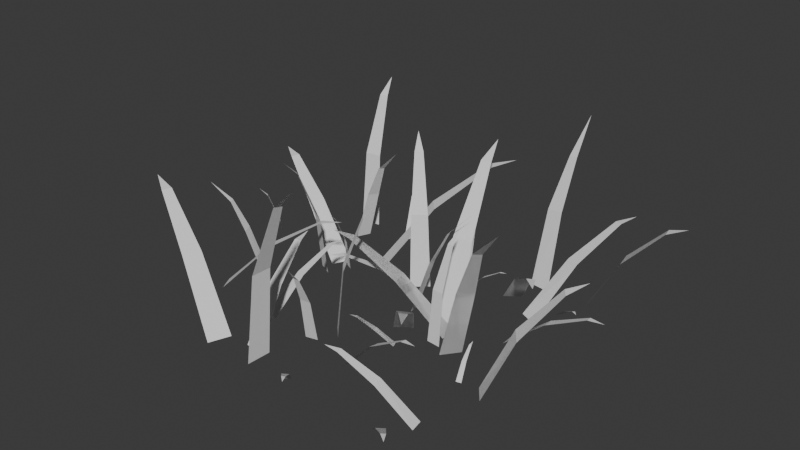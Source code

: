 # Source: grass.blend  (saved by Blender 4.4.30; exported with 4.5.12 LTS)
import bpy
from mathutils import Matrix  # noqa: F401  (used for matrix-valued properties, if any)

bpy.ops.wm.read_factory_settings(use_empty=True)
scene = bpy.context.scene
scene.name = 'Scene'

# ---- collections
col_collection = bpy.data.collections.new('Collection'); scene.collection.children.link(col_collection)

# ---- world
world_world = bpy.data.worlds.new('World'); scene.world = world_world
world_world.use_nodes = True; world_world.node_tree.nodes.clear()
_N = world_world.node_tree.nodes; _L = world_world.node_tree.links
n0 = _N.new('ShaderNodeOutputWorld'); n0.name = 'World Output'; n0.location = (300, 300)
n1 = _N.new('ShaderNodeBackground'); n1.name = 'Background'; n1.location = (10, 300)
n1.inputs[0].default_value = (0.05088, 0.05088, 0.05088, 1.0)
_L.new(n1.outputs[0], n0.inputs[0])
n0.is_active_output = True
world_world.color = (0.05088, 0.05088, 0.05088)
world_world.sun_shadow_jitter_overblur = 0.0

# ---- meshes
me_grass = bpy.data.meshes.new('Grass')
me_grass.from_pydata([(-3.113, 3.246, -0.03114), (-3.289, 2.844, -0.03114), (-2.648, 3.127, 1.506), (-2.791, 2.801, 1.549), (-2.209, 2.881, 2.556), (-2.284, 2.708, 2.579), (-1.579, 2.667, 3.245), (-0.1141, 1.525, -0.03114), (0.3144, 1.899, -0.03114), (-0.24, 1.706, 2.121), (0.1077, 2.01, 2.121), (-0.5605, 2.234, 3.75), (-0.3763, 2.395, 3.75), (-0.7566, 2.644, 4.185), (0.3336, 1.195, -0.03114), (0.02505, 1.411, -0.03114), (-0.1714, 0.3593, 0.9726), (-0.4218, 0.5346, 0.9987), (-0.7607, -0.4465, 1.558), (-0.8934, -0.3537, 1.572), (-1.059, -0.7366, 1.604), (0.6816, 0.9114, -0.03114), (0.7494, 0.4992, -0.03114), (1.114, 1.058, 1.452), (1.169, 0.7231, 1.494), (1.592, 1.088, 2.451), (1.621, 0.9113, 2.473), (2.205, 1.244, 3.107), (3.005, -0.1934, -0.03114), (2.636, -0.6686, -0.03114), (3.583, -0.5073, 2.076), (3.283, -0.8929, 2.135), (4.084, -0.9823, 3.515), (3.925, -1.186, 3.547), (4.848, -1.478, 4.459), (2.239, -0.01268, -0.03114), (2.165, 0.5248, -0.03114), (0.8622, -0.2969, 1.304), (0.8022, 0.1393, 1.341), (-0.5661, -0.4632, 2.147), (-0.5978, -0.2322, 2.167), (-1.164, -0.4326, 2.213), (1.637, 0.4174, -0.03114), (2.339, 0.5175, -0.03114), (1.493, 1.336, 2.176), (2.062, 1.417, 2.186), (1.413, 2.599, 3.94), (1.715, 2.642, 3.945), (1.463, 3.282, 4.324), (-0.7671, -3.355, -0.03114), (-0.799, -4.063, -0.03114), (-0.4953, -3.398, 2.572), (-0.5212, -3.973, 2.572), (0.2557, -3.564, 4.602), (0.242, -3.868, 4.602), (0.7941, -3.741, 5.144), (-1.45, -3.474, -0.03114), (-0.9896, -3.382, -0.03114), (-1.767, -2.3, 1.182), (-1.393, -2.225, 1.214), (-1.985, -1.075, 1.911), (-1.787, -1.036, 1.928), (-1.989, -0.5575, 1.969), (-0.22, -2.142, -0.03114), (-0.5723, -2.222, -0.03114), (-0.07128, -2.507, 1.31), (-0.3572, -2.572, 1.346), (-0.01975, -2.919, 2.174), (-0.1712, -2.953, 2.193), (0.1463, -3.44, 2.742), (-0.245, -1.362, -0.03114), (0.1005, -1.713, -0.03114), (-0.09495, -1.244, 1.889), (0.1855, -1.528, 1.889), (0.344, -0.9399, 3.297), (0.4925, -1.091, 3.297), (0.688, -0.7492, 3.674), (-3.893, 3.784, -0.03114), (-3.301, 3.869, -0.03114), (-3.9, 4.016, 2.209), (-3.42, 4.085, 2.209), (-3.881, 4.664, 3.921), (-3.626, 4.701, 3.921), (-3.819, 5.138, 4.378), (-2.698, 1.082, -0.03114), (-2.456, 1.598, -0.03114), (-4.075, 1.619, 1.35), (-3.878, 2.038, 1.389), (-5.429, 2.29, 2.236), (-5.325, 2.512, 2.257), (-5.939, 2.659, 2.306), (-1.801, 2.246, -0.03114), (-1.357, 1.758, -0.03114), (-0.6801, 3.24, 1.838), (-0.3201, 2.843, 1.84), (0.5929, 4.239, 3.045), (0.7836, 4.029, 3.046), (1.206, 4.606, 3.195), (-2.432, 0.6214, -0.03114), (-2.87, 0.8461, -0.03114), (-2.538, 0.4622, 1.737), (-2.893, 0.6446, 1.737), (-2.86, 0.03605, 3.145), (-3.048, 0.1326, 3.145), (-3.127, -0.2527, 3.522), (-4.0, -0.5234, -0.03114), (-4.141, -0.1911, -0.03114), (-4.333, -0.7353, 1.221), (-4.448, -0.4656, 1.257), (-4.728, -0.8597, 2.085), (-4.789, -0.7169, 2.104), (-5.211, -1.116, 2.652), (-4.37, -1.438, -0.03114), (-4.131, -1.925, -0.03114), (-3.151, -0.7368, 1.304), (-2.957, -1.132, 1.341), (-1.846, -0.1321, 2.147), (-1.744, -0.3415, 2.167), (-1.269, 0.02598, 2.213), (-2.182, -1.988, -0.03114), (-1.822, -2.097, -0.03114), (-1.964, -1.037, 0.9109), (-1.671, -1.125, 0.937), (-1.656, -0.08701, 1.496), (-1.501, -0.1337, 1.51), (-1.464, 0.2817, 1.542), (4.076, -3.499, -0.03114), (4.008, -3.128, -0.03114), (3.13, -3.739, 0.9109), (3.075, -3.438, 0.937), (2.145, -3.899, 1.496), (2.115, -3.74, 1.51), (1.729, -3.897, 1.542), (-2.319, -4.063, -0.03114), (-2.087, -3.445, -0.03114), (-3.714, -3.52, 1.828), (-3.526, -3.019, 1.831), (-5.185, -2.844, 3.035), (-5.086, -2.579, 3.037), (-5.791, -2.467, 3.186), (1.33, -0.08877, -0.03114), (0.8853, -0.4001, -0.03114), (2.212, -1.184, 1.304), (1.851, -1.436, 1.341), (3.012, -2.378, 2.147), (2.821, -2.512, 2.167), (3.258, -2.924, 2.213), (1.127, -2.335, -0.03114), (1.075, -2.709, -0.03114), (2.1, -2.403, 0.9726), (2.059, -2.706, 0.9987), (3.086, -2.559, 1.558), (3.064, -2.719, 1.572), (3.48, -2.691, 1.604), (1.488, -1.12, -0.03114), (1.423, -0.941, -0.03114), (1.036, -1.32, 0.3612), (0.9834, -1.174, 0.3744), (0.5585, -1.483, 0.6572), (0.5304, -1.406, 0.6642), (0.3509, -1.517, 0.6806), (-2.102, 1.217, -0.03114), (-2.323, 1.331, -0.03114), (-2.155, 1.137, 0.8621), (-2.335, 1.229, 0.8621), (-2.318, 0.921, 1.575), (-2.413, 0.9699, 1.575), (-2.453, 0.775, 1.765), (-3.965, 0.4763, -0.03114), (-4.195, 0.6731, -0.03114), (-4.051, 0.3961, 1.146), (-4.237, 0.5559, 1.146), (-4.304, 0.1872, 2.012), (-4.403, 0.2717, 2.012), (-4.505, 0.05256, 2.243), (0.4847, -3.822, -0.03114), (0.3005, -3.972, -0.03114), (0.9038, -4.272, 0.5349), (0.7543, -4.394, 0.5513), (1.29, -4.769, 0.9037), (1.211, -4.833, 0.9124), (1.415, -4.999, 0.9329), (1.993, -0.3405, -0.03114), (2.406, -0.3841, -0.03114), (2.028, -0.1834, 1.455), (2.363, -0.2187, 1.455), (2.151, 0.2492, 2.642), (2.328, 0.2305, 2.642), (2.273, 0.5573, 2.959), (1.154, 2.568, -0.03114), (1.175, 2.379, -0.03114), (1.64, 2.655, 0.4559), (1.657, 2.501, 0.4691), (2.143, 2.7, 0.752), (2.152, 2.618, 0.7589), (2.353, 2.683, 0.7754), (1.488, -1.12, -0.03114), (1.423, -0.941, -0.03114), (1.036, -1.32, 0.3612), (0.9834, -1.174, 0.3744), (0.5585, -1.483, 0.6572), (0.5304, -1.406, 0.6642), (0.3509, -1.517, 0.6806), (1.33, -0.08877, -0.03114), (0.8853, -0.4001, -0.03114), (2.212, -1.184, 1.304), (1.851, -1.436, 1.341), (3.012, -2.378, 2.147), (2.821, -2.512, 2.167), (3.258, -2.924, 2.213), (2.239, -0.01268, -0.03114), (2.165, 0.5248, -0.03114), (0.8622, -0.2969, 1.304), (0.8022, 0.1393, 1.341), (-0.5661, -0.4632, 2.147), (-0.5978, -0.2322, 2.167), (-1.164, -0.4326, 2.213), (3.005, -0.1934, -0.03114), (2.636, -0.6686, -0.03114), (3.583, -0.5073, 2.076), (3.283, -0.8929, 2.135), (4.084, -0.9823, 3.515), (3.925, -1.186, 3.547), (4.848, -1.478, 4.459), (3.961, 2.996, -0.03114), (3.837, 2.851, -0.03114), (4.357, 2.7, 0.3612), (4.256, 2.582, 0.3744), (4.733, 2.363, 0.6572), (4.68, 2.301, 0.6642), (4.864, 2.198, 0.6806), (3.14, 2.353, -0.03114), (3.629, 2.118, -0.03114), (3.663, 3.658, 1.304), (4.06, 3.467, 1.341), (4.312, 4.941, 2.147), (4.522, 4.84, 2.167), (4.668, 5.422, 2.213), (2.628, 3.109, -0.03114), (2.196, 2.781, -0.03114), (3.55, 2.047, 1.304), (3.199, 1.781, 1.341), (4.394, 0.883, 2.147), (4.208, 0.7423, 2.167), (4.66, 0.3466, 2.213), (2.411, 3.865, -0.03114), (3.006, 3.776, -0.03114), (2.402, 4.522, 2.076), (2.884, 4.45, 2.135), (2.571, 5.192, 3.515), (2.826, 5.153, 3.547), (2.628, 6.1, 4.459), (4.26, -1.172, -0.03114), (4.592, -1.604, -0.03114), (5.084, -0.9677, 1.878), (5.354, -1.318, 1.801), (6.098, -0.6075, 3.184), (6.24, -0.7929, 3.143), (6.618, -0.4156, 3.442), (3.665, -1.326, -0.03114), (3.813, -1.294, -0.03114), (3.558, -0.9474, 0.3459), (3.678, -0.9218, 0.3564), (3.482, -0.5522, 0.5818), (3.546, -0.5386, 0.5873), (3.479, -0.3846, 0.6004), (3.516, -3.89, -0.03114), (3.293, -4.091, -0.03114), (4.073, -4.433, 0.5769), (3.892, -4.596, 0.5977), (4.593, -5.035, 1.043), (4.497, -5.121, 1.054), (4.764, -5.319, 1.08), (-2.079, 3.651, -0.03114), (-1.793, 3.859, -0.03114), (-2.413, 4.397, 1.024), (-2.182, 4.578, 0.9935), (-2.663, 5.061, 1.668), (-2.54, 5.157, 1.652), (-3.052, 5.653, 2.014), (0.07234, 3.521, -0.03114), (0.4144, 3.681, -0.03114), (-0.07784, 4.068, 1.169), (0.1998, 4.198, 1.15), (-0.2665, 4.773, 2.068), (-0.1194, 4.842, 2.058), (-0.3373, 5.145, 2.248), (3.557, 1.213, -0.03114), (3.569, 0.8116, -0.03114), (4.675, 1.285, 0.8726), (4.685, 0.9596, 0.8923), (5.787, 1.276, 1.404), (5.792, 1.103, 1.414), (6.226, 1.203, 1.414), (4.165, 4.261, -0.03114), (4.237, 3.726, -0.03114), (5.133, 4.123, 1.711), (5.192, 3.69, 1.649), (6.291, 4.006, 2.904), (6.322, 3.777, 2.871), (6.853, 3.933, 3.11)], [], [(0, 1, 3, 2), (2, 3, 5, 4), (4, 5, 6), (7, 8, 10, 9), (9, 10, 12, 11), (11, 12, 13), (14, 15, 17, 16), (16, 17, 19, 18), (18, 19, 20), (21, 22, 24, 23), (23, 24, 26, 25), (25, 26, 27), (28, 29, 31, 30), (30, 31, 33, 32), (32, 33, 34), (35, 36, 38, 37), (37, 38, 40, 39), (39, 40, 41), (42, 43, 45, 44), (44, 45, 47, 46), (46, 47, 48), (49, 50, 52, 51), (51, 52, 54, 53), (53, 54, 55), (56, 57, 59, 58), (58, 59, 61, 60), (60, 61, 62), (63, 64, 66, 65), (65, 66, 68, 67), (67, 68, 69), (70, 71, 73, 72), (72, 73, 75, 74), (74, 75, 76), (77, 78, 80, 79), (79, 80, 82, 81), (81, 82, 83), (84, 85, 87, 86), (86, 87, 89, 88), (88, 89, 90), (91, 92, 94, 93), (93, 94, 96, 95), (95, 96, 97), (98, 99, 101, 100), (100, 101, 103, 102), (102, 103, 104), (105, 106, 108, 107), (107, 108, 110, 109), (109, 110, 111), (112, 113, 115, 114), (114, 115, 117, 116), (116, 117, 118), (119, 120, 122, 121), (121, 122, 124, 123), (123, 124, 125), (126, 127, 129, 128), (128, 129, 131, 130), (130, 131, 132), (133, 134, 136, 135), (135, 136, 138, 137), (137, 138, 139), (140, 141, 143, 142), (142, 143, 145, 144), (144, 145, 146), (147, 148, 150, 149), (149, 150, 152, 151), (151, 152, 153), (154, 155, 157, 156), (156, 157, 159, 158), (158, 159, 160), (161, 162, 164, 163), (163, 164, 166, 165), (165, 166, 167), (168, 169, 171, 170), (170, 171, 173, 172), (172, 173, 174), (175, 176, 178, 177), (177, 178, 180, 179), (179, 180, 181), (182, 183, 185, 184), (184, 185, 187, 186), (186, 187, 188), (189, 190, 192, 191), (191, 192, 194, 193), (193, 194, 195), (196, 197, 199, 198), (198, 199, 201, 200), (200, 201, 202), (203, 204, 206, 205), (205, 206, 208, 207), (207, 208, 209), (210, 211, 213, 212), (212, 213, 215, 214), (214, 215, 216), (217, 218, 220, 219), (219, 220, 222, 221), (221, 222, 223), (224, 225, 227, 226), (226, 227, 229, 228), (228, 229, 230), (231, 232, 234, 233), (233, 234, 236, 235), (235, 236, 237), (238, 239, 241, 240), (240, 241, 243, 242), (242, 243, 244), (245, 246, 248, 247), (247, 248, 250, 249), (249, 250, 251), (252, 253, 255, 254), (254, 255, 257, 256), (256, 257, 258), (259, 260, 262, 261), (261, 262, 264, 263), (263, 264, 265), (266, 267, 269, 268), (268, 269, 271, 270), (270, 271, 272), (273, 274, 276, 275), (275, 276, 278, 277), (277, 278, 279), (280, 281, 283, 282), (282, 283, 285, 284), (284, 285, 286), (287, 288, 290, 289), (289, 290, 292, 291), (291, 292, 293), (294, 295, 297, 296), (296, 297, 299, 298), (298, 299, 300)])
_uv = me_grass.uv_layers.new(name='UVMap')
_uv.uv.foreach_set('vector', [0.0, 0.0, 1.0, 0.0, 1.0, 1.0, 0.0, 1.0, 0.0, 1.0, 1.0, 1.0, 1.0, 1.0, 0.0, 1.0, 0.0, 1.0, 1.0, 1.0, 0.0, 1.0, 0.0, 0.0, 1.0, 0.0, 1.0, 1.0, 0.0, 1.0, 0.0, 1.0, 1.0, 1.0, 1.0, 1.0, 0.0, 1.0, 0.0, 1.0, 1.0, 1.0, 0.0, 1.0, 0.0, 0.0, 1.0, 0.0, 1.0, 1.0, 0.0, 1.0, 0.0, 1.0, 1.0, 1.0, 1.0, 1.0, 0.0, 1.0, 0.0, 1.0, 1.0, 1.0, 0.0, 1.0, 0.0, 0.0, 1.0, 0.0, 1.0, 1.0, 0.0, 1.0, 0.0, 1.0, 1.0, 1.0, 1.0, 1.0, 0.0, 1.0, 0.0, 1.0, 1.0, 1.0, 0.0, 1.0, 0.0, 0.0, 1.0, 0.0, 1.0, 1.0, 0.0, 1.0, 0.0, 1.0, 1.0, 1.0, 1.0, 1.0, 0.0, 1.0, 0.0, 1.0, 1.0, 1.0, 0.0, 1.0, 0.0, 0.0, 1.0, 0.0, 1.0, 1.0, 0.0, 1.0, 0.0, 1.0, 1.0, 1.0, 1.0, 1.0, 0.0, 1.0, 0.0, 1.0, 1.0, 1.0, 0.0, 1.0, 0.0, 0.0, 1.0, 0.0, 1.0, 1.0, 0.0, 1.0, 0.0, 1.0, 1.0, 1.0, 1.0, 1.0, 0.0, 1.0, 0.0, 1.0, 1.0, 1.0, 0.0, 1.0, 0.0, 0.0, 1.0, 0.0, 1.0, 1.0, 0.0, 1.0, 0.0, 1.0, 1.0, 1.0, 1.0, 1.0, 0.0, 1.0, 0.0, 1.0, 1.0, 1.0, 0.0, 1.0, 0.0, 0.0, 1.0, 0.0, 1.0, 1.0, 0.0, 1.0, 0.0, 1.0, 1.0, 1.0, 1.0, 1.0, 0.0, 1.0, 0.0, 1.0, 1.0, 1.0, 0.0, 1.0, 0.0, 0.0, 1.0, 0.0, 1.0, 1.0, 0.0, 1.0, 0.0, 1.0, 1.0, 1.0, 1.0, 1.0, 0.0, 1.0, 0.0, 1.0, 1.0, 1.0, 0.0, 1.0, 0.0, 0.0, 1.0, 0.0, 1.0, 1.0, 0.0, 1.0, 0.0, 1.0, 1.0, 1.0, 1.0, 1.0, 0.0, 1.0, 0.0, 1.0, 1.0, 1.0, 0.0, 1.0, 0.0, 0.0, 1.0, 0.0, 1.0, 1.0, 0.0, 1.0, 0.0, 1.0, 1.0, 1.0, 1.0, 1.0, 0.0, 1.0, 0.0, 1.0, 1.0, 1.0, 0.0, 1.0, 0.0, 0.0, 1.0, 0.0, 1.0, 1.0, 0.0, 1.0, 0.0, 1.0, 1.0, 1.0, 1.0, 1.0, 0.0, 1.0, 0.0, 1.0, 1.0, 1.0, 0.0, 1.0, 0.0, 0.0, 1.0, 0.0, 1.0, 1.0, 0.0, 1.0, 0.0, 1.0, 1.0, 1.0, 1.0, 1.0, 0.0, 1.0, 0.0, 1.0, 1.0, 1.0, 0.0, 1.0, 0.0, 0.0, 1.0, 0.0, 1.0, 1.0, 0.0, 1.0, 0.0, 1.0, 1.0, 1.0, 1.0, 1.0, 0.0, 1.0, 0.0, 1.0, 1.0, 1.0, 0.0, 1.0, 0.0, 0.0, 1.0, 0.0, 1.0, 1.0, 0.0, 1.0, 0.0, 1.0, 1.0, 1.0, 1.0, 1.0, 0.0, 1.0, 0.0, 1.0, 1.0, 1.0, 0.0, 1.0, 0.0, 0.0, 1.0, 0.0, 1.0, 1.0, 0.0, 1.0, 0.0, 1.0, 1.0, 1.0, 1.0, 1.0, 0.0, 1.0, 0.0, 1.0, 1.0, 1.0, 0.0, 1.0, 0.0, 0.0, 1.0, 0.0, 1.0, 1.0, 0.0, 1.0, 0.0, 1.0, 1.0, 1.0, 1.0, 1.0, 0.0, 1.0, 0.0, 1.0, 1.0, 1.0, 0.0, 1.0, 0.0, 0.0, 1.0, 0.0, 1.0, 1.0, 0.0, 1.0, 0.0, 1.0, 1.0, 1.0, 1.0, 1.0, 0.0, 1.0, 0.0, 1.0, 1.0, 1.0, 0.0, 1.0, 0.0, 0.0, 1.0, 0.0, 1.0, 1.0, 0.0, 1.0, 0.0, 1.0, 1.0, 1.0, 1.0, 1.0, 0.0, 1.0, 0.0, 1.0, 1.0, 1.0, 0.0, 1.0, 0.0, 0.0, 1.0, 0.0, 1.0, 1.0, 0.0, 1.0, 0.0, 1.0, 1.0, 1.0, 1.0, 1.0, 0.0, 1.0, 0.0, 1.0, 1.0, 1.0, 0.0, 1.0, 0.0, 0.0, 1.0, 0.0, 1.0, 1.0, 0.0, 1.0, 0.0, 1.0, 1.0, 1.0, 1.0, 1.0, 0.0, 1.0, 0.0, 1.0, 1.0, 1.0, 0.0, 1.0, 0.0, 0.0, 1.0, 0.0, 1.0, 1.0, 0.0, 1.0, 0.0, 1.0, 1.0, 1.0, 1.0, 1.0, 0.0, 1.0, 0.0, 1.0, 1.0, 1.0, 0.0, 1.0, 0.0, 0.0, 1.0, 0.0, 1.0, 1.0, 0.0, 1.0, 0.0, 1.0, 1.0, 1.0, 1.0, 1.0, 0.0, 1.0, 0.0, 1.0, 1.0, 1.0, 0.0, 1.0, 0.0, 0.0, 1.0, 0.0, 1.0, 1.0, 0.0, 1.0, 0.0, 1.0, 1.0, 1.0, 1.0, 1.0, 0.0, 1.0, 0.0, 1.0, 1.0, 1.0, 0.0, 1.0, 0.0, 0.0, 1.0, 0.0, 1.0, 1.0, 0.0, 1.0, 0.0, 1.0, 1.0, 1.0, 1.0, 1.0, 0.0, 1.0, 0.0, 1.0, 1.0, 1.0, 0.0, 1.0, 0.0, 0.0, 1.0, 0.0, 1.0, 1.0, 0.0, 1.0, 0.0, 1.0, 1.0, 1.0, 1.0, 1.0, 0.0, 1.0, 0.0, 1.0, 1.0, 1.0, 0.0, 1.0, 0.0, 0.0, 1.0, 0.0, 1.0, 1.0, 0.0, 1.0, 0.0, 1.0, 1.0, 1.0, 1.0, 1.0, 0.0, 1.0, 0.0, 1.0, 1.0, 1.0, 0.0, 1.0, 0.0, 0.0, 1.0, 0.0, 1.0, 1.0, 0.0, 1.0, 0.0, 1.0, 1.0, 1.0, 1.0, 1.0, 0.0, 1.0, 0.0, 1.0, 1.0, 1.0, 0.0, 1.0, 0.0, 0.0, 1.0, 0.0, 1.0, 1.0, 0.0, 1.0, 0.0, 1.0, 1.0, 1.0, 1.0, 1.0, 0.0, 1.0, 0.0, 1.0, 1.0, 1.0, 0.0, 1.0, 0.0, 0.0, 1.0, 0.0, 1.0, 1.0, 0.0, 1.0, 0.0, 1.0, 1.0, 1.0, 1.0, 1.0, 0.0, 1.0, 0.0, 1.0, 1.0, 1.0, 0.0, 1.0, 0.0, 0.0, 1.0, 0.0, 1.0, 1.0, 0.0, 1.0, 0.0, 1.0, 1.0, 1.0, 1.0, 1.0, 0.0, 1.0, 0.0, 1.0, 1.0, 1.0, 0.0, 1.0, 0.0, 0.0, 1.0, 0.0, 1.0, 1.0, 0.0, 1.0, 0.0, 1.0, 1.0, 1.0, 1.0, 1.0, 0.0, 1.0, 0.0, 1.0, 1.0, 1.0, 0.0, 1.0, 0.0, 0.0, 1.0, 0.0, 1.0, 1.0, 0.0, 1.0, 0.0, 1.0, 1.0, 1.0, 1.0, 1.0, 0.0, 1.0, 0.0, 1.0, 1.0, 1.0, 0.0, 1.0, 0.0, 0.0, 1.0, 0.0, 1.0, 1.0, 0.0, 1.0, 0.0, 1.0, 1.0, 1.0, 1.0, 1.0, 0.0, 1.0, 0.0, 1.0, 1.0, 1.0, 0.0, 1.0, 0.0, 0.0, 1.0, 0.0, 1.0, 1.0, 0.0, 1.0, 0.0, 1.0, 1.0, 1.0, 1.0, 1.0, 0.0, 1.0, 0.0, 1.0, 1.0, 1.0, 0.0, 1.0, 0.0, 0.0, 1.0, 0.0, 1.0, 1.0, 0.0, 1.0, 0.0, 1.0, 1.0, 1.0, 1.0, 1.0, 0.0, 1.0, 0.0, 1.0, 1.0, 1.0, 0.0, 1.0, 0.0, 0.0, 1.0, 0.0, 1.0, 1.0, 0.0, 1.0, 0.0, 1.0, 1.0, 1.0, 1.0, 1.0, 0.0, 1.0, 0.0, 1.0, 1.0, 1.0, 0.0, 1.0, 0.0, 0.0, 1.0, 0.0, 1.0, 1.0, 0.0, 1.0, 0.0, 1.0, 1.0, 1.0, 1.0, 1.0, 0.0, 1.0, 0.0, 1.0, 1.0, 1.0, 0.0, 1.0, 0.0, 0.0, 1.0, 0.0, 1.0, 1.0, 0.0, 1.0, 0.0, 1.0, 1.0, 1.0, 1.0, 1.0, 0.0, 1.0, 0.0, 1.0, 1.0, 1.0, 0.0, 1.0, 0.0, 0.0, 1.0, 0.0, 1.0, 1.0, 0.0, 1.0, 0.0, 1.0, 1.0, 1.0, 1.0, 1.0, 0.0, 1.0, 0.0, 1.0, 1.0, 1.0, 0.0, 1.0, 0.0, 0.0, 1.0, 0.0, 1.0, 1.0, 0.0, 1.0, 0.0, 1.0, 1.0, 1.0, 1.0, 1.0, 0.0, 1.0, 0.0, 1.0, 1.0, 1.0, 0.0, 1.0, 0.0, 0.0, 1.0, 0.0, 1.0, 1.0, 0.0, 1.0, 0.0, 1.0, 1.0, 1.0, 1.0, 1.0, 0.0, 1.0, 0.0, 1.0, 1.0, 1.0, 0.0, 1.0])
me_grass.update()

# ---- objects
ob_grass = bpy.data.objects.new('Grass', me_grass)

# ---- transforms, parenting, visibility, modifiers, constraints
ob_grass.location = (0.0, 0.0, 0.0)

# ---- collection membership
col_collection.objects.link(ob_grass)

# ---- scene / render settings (as saved in the file)
scene.frame_start = 1; scene.frame_end = 250; scene.frame_set(1)
scene.render.engine = 'BLENDER_EEVEE_NEXT'
bpy.context.view_layer.update()

# ---- added for rendering (the .blend has no active camera and no usable light): camera, sun
cam_auto = bpy.data.cameras.new('AutoCamera')
cam_auto.lens = 50.0
cam_auto.sensor_width = 36.0
cam_auto.clip_end = 1000.0
ob_auto_camera = bpy.data.objects.new('AutoCamera', cam_auto)
scene.collection.objects.link(ob_auto_camera)
ob_auto_camera.location = (17.0284, -19.4949, 15.8136)
ob_auto_camera.rotation_euler = (1.09748, -7.21219e-08, 0.694738)
scene.camera = ob_auto_camera
light_auto_sun = bpy.data.lights.new('AutoSun', 'SUN')
light_auto_sun.energy = 3.0
light_auto_sun.angle = 0.0523599
ob_auto_sun = bpy.data.objects.new('AutoSun', light_auto_sun)
scene.collection.objects.link(ob_auto_sun)
ob_auto_sun.rotation_euler = (0.872665, 0.174533, 0.523599)
bpy.context.view_layer.update()
